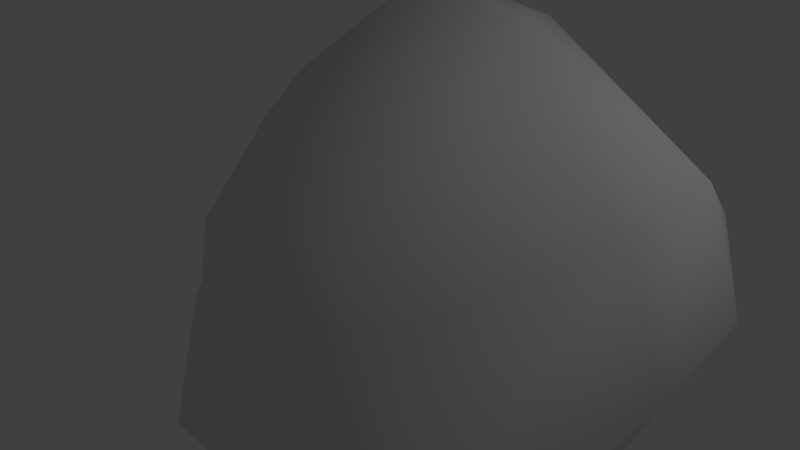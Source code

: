 # Source: rock10.blend  (saved by Blender 2.71.0; exported with 4.5.12 LTS)
import bpy
from mathutils import Matrix  # noqa: F401  (used for matrix-valued properties, if any)

bpy.ops.wm.read_factory_settings(use_empty=True)
scene = bpy.context.scene
scene.name = 'Scene'

# ---- collections
col_collection_1 = bpy.data.collections.new('Collection 1'); scene.collection.children.link(col_collection_1)

# ---- materials (node trees are filled in below, after node groups)
mat_material = bpy.data.materials.new('Material')
mat_material.alpha_threshold = 0.0
mat_material.use_transparent_shadow = False
mat_material.roughness = 0.5
mat_material.line_color = (0.0, 0.0, 0.0, 1.0)

# ---- material node trees

# ---- world
world_world = bpy.data.worlds.new('World'); scene.world = world_world
world_world.color = (0.05088, 0.05088, 0.05088)
world_world.use_sun_shadow = False
world_world.sun_shadow_jitter_overblur = 0.0
world_world.cycles.sampling_method = 'MANUAL'
world_world.cycles.sample_map_resolution = 256

# ---- lights
light_lamp = bpy.data.lights.new('Lamp', 'POINT')
light_lamp.transmission_factor = 0.0
light_lamp.cutoff_distance = 30.0
light_lamp.energy = 100.0
light_lamp.shadow_buffer_clip_start = 1.001
light_lamp.shadow_soft_size = 0.1
light_lamp.shadow_maximum_resolution = 0.006
light_lamp.use_absolute_resolution = True
light_lamp.cycles.use_multiple_importance_sampling = False

# ---- meshes
me_cube = bpy.data.meshes.new('Cube')
me_cube.from_pydata([(1.0, -1.653, 1.923), (-1.183, 0.7399, 1.716), (-1.0, -1.653, 1.923), (1.468, -1.929, -0.07691), (1.0, 1.0, -0.07691), (-1.432, 1.457, -0.07691), (-1.564, -1.929, -0.07691), (-2.053, -0.4405, 1.419), (-1.564, 0.1988, 2.515), (-3.155, 0.6483, -0.07691), (-2.686, -1.0, -0.07691), (-2.686, 0.1988, 1.122), (-1.093, -0.0643, 1.709), (-0.04297, 0.1008, 2.832), (1.737, -0.6947, 1.467), (1.737, -0.8706, 0.6494), (1.737, 0.1485, 1.007), (1.0, 1.0, 0.1939), (1.276, 0.5562, 1.207), (-0.7351, 1.0, 1.923), (0.652, -2.838, 1.152), (-0.738, -2.838, 0.9287), (0.652, -2.831, -0.08371), (-0.8517, -2.641, -0.08371), (-2.419, 1.363, -0.07691), (-3.162, -0.1807, -0.07691), (-0.16, -2.858, -0.08371)], [], [(4, 5, 17), (2, 6, 23), (4, 17, 16), (6, 2, 7), (7, 2, 12), (7, 12, 8), (6, 7, 11), (1, 5, 8), (9, 25, 11), (8, 5, 24), (13, 1, 8), (11, 7, 8), (12, 13, 8), (16, 14, 15), (16, 17, 18), (19, 18, 17), (3, 15, 14), (20, 21, 23), (0, 2, 21), (0, 20, 22), (8, 24, 9), (25, 10, 11), (22, 20, 26), (5, 1, 19), (21, 2, 23), (5, 19, 17), (15, 4, 16), (10, 6, 11), (15, 3, 4), (13, 0, 14), (13, 19, 1), (19, 13, 16, 18), (0, 3, 14), (16, 13, 14), (2, 0, 13, 12), (26, 20, 23), (20, 0, 21), (3, 0, 22), (11, 8, 9)])
me_cube.polygons.foreach_set('use_smooth', [True] * 39)
_uv = me_cube.uv_layers.new(name='UVMap')
_uv.uv.foreach_set('vector', [0.1072, 0.4343, 0.3528, 0.5366, 0.1036, 0.4945, 0.6717, 0.9792, 0.6221, 0.561, 0.6804, 0.5327, 1.107, 0.4343, 1.104, 0.4945, 0.9939, 0.648, 0.6221, 0.561, 0.6717, 0.9792, 0.5157, 0.906, 0.5157, 0.906, 0.6717, 0.9792, 0.484, 0.9269, 0.5157, 0.906, 0.484, 0.9269, 0.4408, 1.125, 0.6221, 0.561, 0.5157, 0.906, 0.4645, 0.8637, 0.3598, 0.928, 0.3528, 0.5366, 0.4408, 1.125, 0.4468, 0.6153, 0.4886, 0.6201, 0.4645, 0.8637, 0.4408, 1.125, 0.3528, 0.5366, 0.3971, 0.5796, 0.03219, 1.13, 0.3598, 0.928, 0.4408, 1.125, 0.4645, 0.8637, 0.5157, 0.906, 0.4408, 1.125, 0.484, 0.9269, 0.03219, 1.13, 0.4408, 1.125, 0.9939, 0.648, 0.9285, 0.7548, 0.9099, 0.5742, 0.9939, 0.648, 1.104, 0.4945, 1.039, 0.7099, 0.2821, 0.9531, 0.03934, 0.7099, 0.1036, 0.4945, 0.8311, 0.4303, 0.9099, 0.5742, 0.9285, 0.7548, 0.7773, 0.7434, 0.6995, 0.7537, 0.6804, 0.5327, 0.841, 0.893, 0.6717, 0.9792, 0.6995, 0.7537, 0.841, 0.893, 0.7773, 0.7434, 0.7646, 0.469, 0.4408, 1.125, 0.3971, 0.5796, 0.4468, 0.6153, 0.4886, 0.6201, 0.5369, 0.6042, 0.4645, 0.8637, 0.7646, 0.469, 0.7773, 0.7434, 0.7205, 0.5041, 0.3528, 0.5366, 0.3598, 0.928, 0.2821, 0.9531, 0.6995, 0.7537, 0.6717, 0.9792, 0.6804, 0.5327, 0.3528, 0.5366, 0.2821, 0.9531, 0.1036, 0.4945, 0.9099, 0.5742, 1.107, 0.4343, 0.9939, 0.648, 0.5369, 0.6042, 0.6221, 0.561, 0.4645, 0.8637, 0.9099, 0.5742, 0.8311, 0.4303, 1.107, 0.4343, 1.032, 1.13, 0.841, 0.893, 0.9285, 0.7548, 0.03219, 1.13, 0.2821, 0.9531, 0.3598, 0.928, 1.282, 0.9531, 1.032, 1.13, 0.9939, 0.648, 1.039, 0.7099, 0.841, 0.893, 0.8311, 0.4303, 0.9285, 0.7548, 0.9939, 0.648, 1.032, 1.13, 0.9285, 0.7548, 0.6717, 0.9792, 0.841, 0.893, 1.032, 1.13, 0.484, 0.9269, 0.7205, 0.5041, 0.7773, 0.7434, 0.6804, 0.5327, 0.7773, 0.7434, 0.841, 0.893, 0.6995, 0.7537, 0.8311, 0.4303, 0.841, 0.893, 0.7646, 0.469, 0.4645, 0.8637, 0.4408, 1.125, 0.4468, 0.6153])
me_cube.materials.append(mat_material)
me_cube.use_remesh_preserve_volume = False
me_cube.use_remesh_preserve_attributes = False
me_cube.use_mirror_vertex_groups = False
me_cube.update()

# ---- objects
ob_cube = bpy.data.objects.new('Cube', me_cube)
ob_lamp = bpy.data.objects.new('Lamp', light_lamp)

# ---- transforms, parenting, visibility, modifiers, constraints
ob_cube.location = (0.0, 0.0, 0.0)
ob_cube.lock_rotations_4d = False
ob_cube.empty_display_type = 'ARROWS'
ob_cube.lineart.crease_threshold = 0.0
_m = ob_cube.modifiers.new('Subsurf', 'SUBSURF')
_m.uv_smooth = 'PRESERVE_CORNERS'
_m.quality = 2
_m.levels = 4
_m.show_only_control_edges = False
_m = ob_cube.modifiers.new('Displace.001', 'DISPLACE')
_m.strength = 0.8
_m.texture_coords = 'UV'
_m = ob_cube.modifiers.new('Decimate', 'DECIMATE')
_m.ratio = 0.0497
ob_lamp.location = (4.076, 1.005, 5.904)
ob_lamp.rotation_euler = (0.6503, 0.05522, 1.866)
ob_lamp.lock_rotations_4d = False
ob_lamp.empty_display_type = 'ARROWS'
ob_lamp.color = (0.0, 0.0, 0.0, 0.0)
ob_lamp.lineart.crease_threshold = 0.0

# ---- collection membership
col_collection_1.objects.link(ob_cube)
col_collection_1.objects.link(ob_lamp)

# ---- scene / render settings (as saved in the file)
scene.frame_start = 1; scene.frame_end = 250; scene.frame_set(1)
scene.render.engine = 'BLENDER_EEVEE_NEXT'
scene.render.resolution_percentage = 50
scene.render.dither_intensity = 0.0
scene.cycles.use_denoising = False
scene.cycles.samples = 10
scene.cycles.sampling_pattern = 'TABULATED_SOBOL'
scene.cycles.light_sampling_threshold = 0.0
scene.cycles.use_adaptive_sampling = False
scene.cycles.use_light_tree = False
scene.cycles.blur_glossy = 0.0
scene.cycles.volume_bounces = 1
scene.cycles.pixel_filter_type = 'GAUSSIAN'
scene.cycles.sample_clamp_indirect = 0.0
scene.view_settings.view_transform = 'Standard'
bpy.context.view_layer.update()

# ---- added for rendering (the .blend has no active camera): camera
cam_auto = bpy.data.cameras.new('AutoCamera')
cam_auto.lens = 50.0
cam_auto.sensor_width = 36.0
cam_auto.clip_end = 1000.0
ob_auto_camera = bpy.data.objects.new('AutoCamera', cam_auto)
scene.collection.objects.link(ob_auto_camera)
ob_auto_camera.location = (4.66452, -7.18023, 5.20375)
ob_auto_camera.rotation_euler = (1.09748, -7.21219e-08, 0.694738)
scene.camera = ob_auto_camera
bpy.context.view_layer.update()
